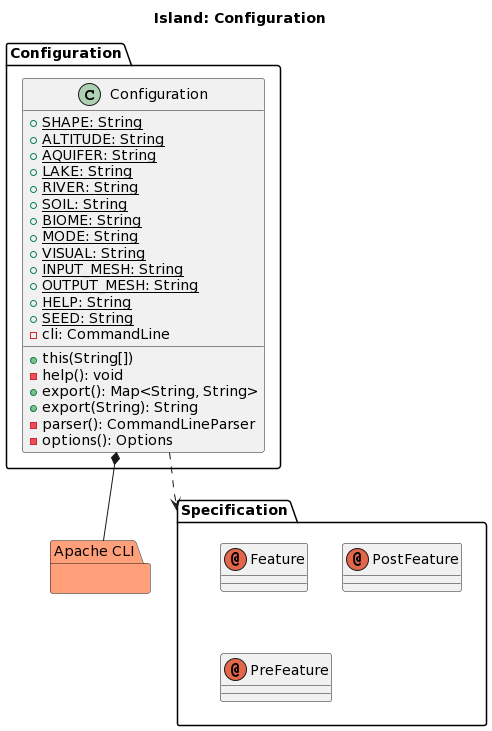

The diagram above was rendered by PlantUML. Its source (embedded in the PNG):
@startuml
title Island: Configuration

package Configuration {

  class Configuration {
  
    +{static} SHAPE: String
    +{static} ALTITUDE: String
    +{static} AQUIFER: String
    +{static} LAKE: String
    +{static} RIVER: String
    +{static} SOIL: String
    +{static} BIOME: String
    +{static} MODE: String
    +{static} VISUAL: String
    +{static} INPUT_MESH: String
    +{static} OUTPUT_MESH: String
    +{static} HELP: String
    +{static} SEED: String
    -cli: CommandLine
    
    +this(String[])
    -help(): void
    +export(): Map<String, String>
    +export(String): String
    -parser(): CommandLineParser
    -options(): Options
  
  }

}

package Specification {

  annotation Feature
  annotation PostFeature
  annotation PreFeature

}

package "Apache CLI" LightSalmon {}

Configuration.Configuration *-- "Apache CLI"
Configuration.Configuration ..> Specification
@enduml